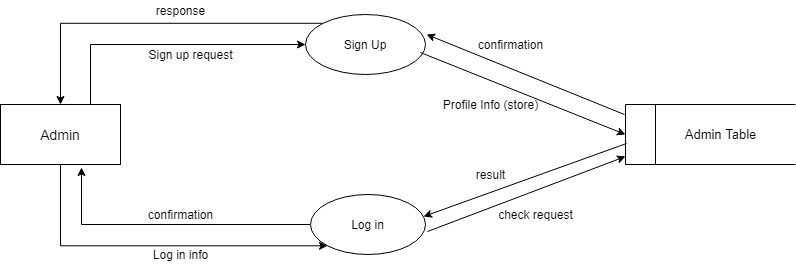

The diagram above was exported from draw.io. Its source (the exported page's mxGraphModel, read from the mxfile embedded in the PNG):
<mxGraphModel dx="868" dy="407" grid="1" gridSize="10" guides="1" tooltips="1" connect="1" arrows="1" fold="1" page="1" pageScale="1" pageWidth="850" pageHeight="1100" math="0" shadow="0">
  <root>
    <mxCell id="0" />
    <mxCell id="1" parent="0" />
    <mxCell id="A_oyWUuSSkgQopMg4Rjz-1" style="edgeStyle=orthogonalEdgeStyle;rounded=0;orthogonalLoop=1;jettySize=auto;html=1;exitX=0.75;exitY=0;exitDx=0;exitDy=0;entryX=0;entryY=0.5;entryDx=0;entryDy=0;" edge="1" parent="1" source="A_oyWUuSSkgQopMg4Rjz-3" target="A_oyWUuSSkgQopMg4Rjz-8">
      <mxGeometry relative="1" as="geometry" />
    </mxCell>
    <mxCell id="A_oyWUuSSkgQopMg4Rjz-2" style="edgeStyle=orthogonalEdgeStyle;rounded=0;orthogonalLoop=1;jettySize=auto;html=1;exitX=0.5;exitY=1;exitDx=0;exitDy=0;entryX=0;entryY=1;entryDx=0;entryDy=0;" edge="1" parent="1" source="A_oyWUuSSkgQopMg4Rjz-3" target="A_oyWUuSSkgQopMg4Rjz-6">
      <mxGeometry relative="1" as="geometry">
        <Array as="points">
          <mxPoint x="150" y="331" />
        </Array>
      </mxGeometry>
    </mxCell>
    <mxCell id="A_oyWUuSSkgQopMg4Rjz-3" value="&lt;span style=&quot;font-size: 14px&quot;&gt;Admin&lt;/span&gt;" style="rounded=0;whiteSpace=wrap;html=1;" vertex="1" parent="1">
      <mxGeometry x="90" y="190" width="120" height="60" as="geometry" />
    </mxCell>
    <mxCell id="A_oyWUuSSkgQopMg4Rjz-5" style="edgeStyle=orthogonalEdgeStyle;rounded=0;orthogonalLoop=1;jettySize=auto;html=1;exitX=0;exitY=0.5;exitDx=0;exitDy=0;entryX=0.675;entryY=1.05;entryDx=0;entryDy=0;entryPerimeter=0;" edge="1" parent="1" source="A_oyWUuSSkgQopMg4Rjz-6" target="A_oyWUuSSkgQopMg4Rjz-3">
      <mxGeometry relative="1" as="geometry" />
    </mxCell>
    <mxCell id="A_oyWUuSSkgQopMg4Rjz-6" value="Log in" style="ellipse;whiteSpace=wrap;html=1;" vertex="1" parent="1">
      <mxGeometry x="400" y="280" width="115" height="60" as="geometry" />
    </mxCell>
    <mxCell id="A_oyWUuSSkgQopMg4Rjz-7" style="edgeStyle=orthogonalEdgeStyle;rounded=0;orthogonalLoop=1;jettySize=auto;html=1;exitX=0;exitY=0;exitDx=0;exitDy=0;entryX=0.5;entryY=0;entryDx=0;entryDy=0;" edge="1" parent="1" source="A_oyWUuSSkgQopMg4Rjz-8" target="A_oyWUuSSkgQopMg4Rjz-3">
      <mxGeometry relative="1" as="geometry" />
    </mxCell>
    <mxCell id="A_oyWUuSSkgQopMg4Rjz-8" value="Sign Up" style="ellipse;whiteSpace=wrap;html=1;" vertex="1" parent="1">
      <mxGeometry x="395" y="100" width="120" height="60" as="geometry" />
    </mxCell>
    <mxCell id="A_oyWUuSSkgQopMg4Rjz-9" value="" style="html=1;dashed=0;whitespace=wrap;shape=mxgraph.dfd.dataStoreID;align=left;spacingLeft=3;points=[[0,0],[0.5,0],[1,0],[0,0.5],[1,0.5],[0,1],[0.5,1],[1,1]];fontSize=13;" vertex="1" parent="1">
      <mxGeometry x="715" y="190" width="170" height="60" as="geometry" />
    </mxCell>
    <mxCell id="A_oyWUuSSkgQopMg4Rjz-10" value="Admin Table" style="text;html=1;align=center;verticalAlign=middle;resizable=0;points=[];autosize=1;fontSize=13;" vertex="1" parent="1">
      <mxGeometry x="765" y="210" width="90" height="20" as="geometry" />
    </mxCell>
    <mxCell id="A_oyWUuSSkgQopMg4Rjz-13" value="" style="endArrow=classic;html=1;entryX=1.009;entryY=0.333;entryDx=0;entryDy=0;entryPerimeter=0;exitX=-0.006;exitY=0.167;exitDx=0;exitDy=0;exitPerimeter=0;" edge="1" parent="1" target="A_oyWUuSSkgQopMg4Rjz-8" source="A_oyWUuSSkgQopMg4Rjz-9">
      <mxGeometry width="50" height="50" relative="1" as="geometry">
        <mxPoint x="710" y="200" as="sourcePoint" />
        <mxPoint x="490" y="210" as="targetPoint" />
      </mxGeometry>
    </mxCell>
    <mxCell id="A_oyWUuSSkgQopMg4Rjz-14" value="" style="endArrow=classic;html=1;exitX=0.957;exitY=0.633;exitDx=0;exitDy=0;exitPerimeter=0;entryX=0;entryY=0.5;entryDx=0;entryDy=0;" edge="1" parent="1" source="A_oyWUuSSkgQopMg4Rjz-8" target="A_oyWUuSSkgQopMg4Rjz-9">
      <mxGeometry width="50" height="50" relative="1" as="geometry">
        <mxPoint x="704" y="100" as="sourcePoint" />
        <mxPoint x="697.02" y="152.01999999999998" as="targetPoint" />
      </mxGeometry>
    </mxCell>
    <mxCell id="A_oyWUuSSkgQopMg4Rjz-19" value="" style="endArrow=classic;html=1;entryX=0.983;entryY=0.367;entryDx=0;entryDy=0;entryPerimeter=0;exitX=0.006;exitY=0.65;exitDx=0;exitDy=0;exitPerimeter=0;" edge="1" parent="1" source="A_oyWUuSSkgQopMg4Rjz-9" target="A_oyWUuSSkgQopMg4Rjz-6">
      <mxGeometry width="50" height="50" relative="1" as="geometry">
        <mxPoint x="724" y="120" as="sourcePoint" />
        <mxPoint x="546.0350000000001" y="119.98000000000002" as="targetPoint" />
      </mxGeometry>
    </mxCell>
    <mxCell id="A_oyWUuSSkgQopMg4Rjz-20" value="" style="endArrow=classic;html=1;entryX=0;entryY=0.867;entryDx=0;entryDy=0;exitX=1.017;exitY=0.617;exitDx=0;exitDy=0;exitPerimeter=0;entryPerimeter=0;" edge="1" parent="1" source="A_oyWUuSSkgQopMg4Rjz-6" target="A_oyWUuSSkgQopMg4Rjz-9">
      <mxGeometry width="50" height="50" relative="1" as="geometry">
        <mxPoint x="521.9649999999999" y="239" as="sourcePoint" />
        <mxPoint x="710" y="274" as="targetPoint" />
      </mxGeometry>
    </mxCell>
    <mxCell id="A_oyWUuSSkgQopMg4Rjz-21" value="Sign up request" style="text;html=1;align=center;verticalAlign=middle;resizable=0;points=[];autosize=1;" vertex="1" parent="1">
      <mxGeometry x="230" y="130" width="100" height="20" as="geometry" />
    </mxCell>
    <mxCell id="A_oyWUuSSkgQopMg4Rjz-22" value="response" style="text;html=1;align=center;verticalAlign=middle;resizable=0;points=[];autosize=1;" vertex="1" parent="1">
      <mxGeometry x="240" y="86" width="60" height="20" as="geometry" />
    </mxCell>
    <mxCell id="A_oyWUuSSkgQopMg4Rjz-23" value="Profile Info (store)" style="text;html=1;align=center;verticalAlign=middle;resizable=0;points=[];autosize=1;" vertex="1" parent="1">
      <mxGeometry x="525" y="180" width="110" height="20" as="geometry" />
    </mxCell>
    <mxCell id="A_oyWUuSSkgQopMg4Rjz-24" value="confirmation" style="text;html=1;align=center;verticalAlign=middle;resizable=0;points=[];autosize=1;" vertex="1" parent="1">
      <mxGeometry x="560" y="120" width="80" height="20" as="geometry" />
    </mxCell>
    <mxCell id="A_oyWUuSSkgQopMg4Rjz-29" value="Log in info" style="text;html=1;align=center;verticalAlign=middle;resizable=0;points=[];autosize=1;" vertex="1" parent="1">
      <mxGeometry x="235" y="330" width="70" height="20" as="geometry" />
    </mxCell>
    <mxCell id="A_oyWUuSSkgQopMg4Rjz-30" value="confirmation" style="text;html=1;align=center;verticalAlign=middle;resizable=0;points=[];autosize=1;" vertex="1" parent="1">
      <mxGeometry x="230" y="290" width="80" height="20" as="geometry" />
    </mxCell>
    <mxCell id="A_oyWUuSSkgQopMg4Rjz-31" value="check request" style="text;html=1;align=center;verticalAlign=middle;resizable=0;points=[];autosize=1;" vertex="1" parent="1">
      <mxGeometry x="580" y="290" width="90" height="20" as="geometry" />
    </mxCell>
    <mxCell id="A_oyWUuSSkgQopMg4Rjz-32" value="result" style="text;html=1;align=center;verticalAlign=middle;resizable=0;points=[];autosize=1;" vertex="1" parent="1">
      <mxGeometry x="560" y="250" width="40" height="20" as="geometry" />
    </mxCell>
  </root>
</mxGraphModel>